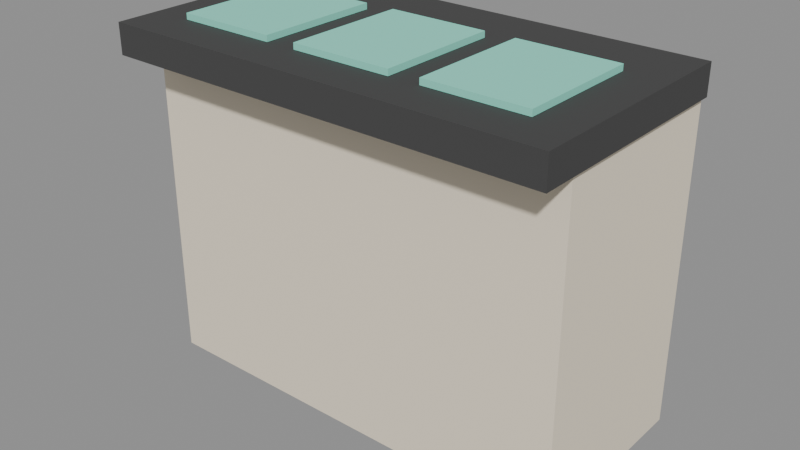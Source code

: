 # Source: source.blend  (saved by Blender 5.2.45; exported with 4.5.12 LTS)
import bpy
from mathutils import Matrix  # noqa: F401  (used for matrix-valued properties, if any)

bpy.ops.wm.read_factory_settings(use_empty=True)
scene = bpy.context.scene
scene.name = 'Scene'

# ---- images (referenced by path relative to the original .blend; pixels are not part of the script)
import os
ASSET_DIR = os.environ.get("B2B_ASSET_DIR", "")  # directory of the original .blend (textures are referenced by path, not embedded)
HERE = os.path.dirname(os.path.abspath(__file__))  # packed textures are extracted next to this script under _unpacked/

def load_image(name, relpath, width, height, colorspace="sRGB"):
    """Load a texture the original file referenced (path relative to the .blend, or extracted next to this script)."""
    p = next((c for c in (os.path.join(HERE, relpath), os.path.join(ASSET_DIR, relpath)) if relpath and os.path.exists(c)), "")
    if p:
        img = bpy.data.images.load(p, check_existing=True)
        img.name = name
    else:  # same state as the original file: an image datablock whose file is absent (Cycles renders it pink)
        img = bpy.data.images.new(name, width, height)
        img.source = "FILE"
        img.filepath = "//" + (relpath or name)
    img.colorspace_settings.name = colorspace
    return img
img_palette_png = load_image('palette.png', '_unpacked/palette.cadebe72.png', 2508, 2508, 'sRGB')

# ---- materials (node trees are filled in below, after node groups)
mat_sharedpalette_v001 = bpy.data.materials.new('SharedPalette_v001')

# ---- material node trees
mat_sharedpalette_v001.use_nodes = True; mat_sharedpalette_v001.node_tree.nodes.clear()
_N = mat_sharedpalette_v001.node_tree.nodes; _L = mat_sharedpalette_v001.node_tree.links
n0 = _N.new('ShaderNodeBsdfPrincipled'); n0.name = 'Principled BSDF'; n0.location = (-200, 100)
n0.inputs[2].default_value = 0.8
n0.inputs[10].default_value = 0.005
n1 = _N.new('ShaderNodeOutputMaterial'); n1.name = 'Material Output'; n1.location = (200, 100)
n2 = _N.new('ShaderNodeTexImage'); n2.name = 'Image Texture'; n2.location = (0, 0)
n2.image = img_palette_png
n2.interpolation = 'Closest'
_L.new(n0.outputs[0], n1.inputs[0])
_L.new(n2.outputs[0], n0.inputs[0])
n1.is_active_output = True

# ---- meshes
me_cube = bpy.data.meshes.new('Cube')
me_cube.from_pydata([(-0.5, -0.24, -0.48), (-0.5, -0.24, 0.48), (-0.5, 0.24, -0.48), (-0.5, 0.24, 0.48), (0.5, -0.24, -0.48), (0.5, -0.24, 0.48), (0.5, 0.24, -0.48), (0.5, 0.24, 0.48)], [], [(1, 2, 0), (3, 6, 2), (7, 4, 6), (5, 0, 4), (6, 0, 2), (3, 5, 7), (1, 3, 2), (3, 7, 6), (7, 5, 4), (5, 1, 0), (6, 4, 0), (3, 1, 5)])
_uv = me_cube.uv_layers.new(name='UVMap')
_uv.uv.foreach_set('vector', [0.01575, 0.578, 0.01575, 0.578, 0.01575, 0.578, 0.01575, 0.578, 0.01575, 0.578, 0.01575, 0.578, 0.01575, 0.578, 0.01575, 0.578, 0.01575, 0.578, 0.01575, 0.578, 0.01575, 0.578, 0.01575, 0.578, 0.01575, 0.578, 0.01575, 0.578, 0.01575, 0.578, 0.01575, 0.578, 0.01575, 0.578, 0.01575, 0.578, 0.01575, 0.578, 0.01575, 0.578, 0.01575, 0.578, 0.01575, 0.578, 0.01575, 0.578, 0.01575, 0.578, 0.01575, 0.578, 0.01575, 0.578, 0.01575, 0.578, 0.01575, 0.578, 0.01575, 0.578, 0.01575, 0.578, 0.01575, 0.578, 0.01575, 0.578, 0.01575, 0.578, 0.01575, 0.578, 0.01575, 0.578, 0.01575, 0.578])
me_cube.materials.append(mat_sharedpalette_v001)
me_cube.update()
me_cube_001 = bpy.data.meshes.new('Cube.001')
me_cube_001.from_pydata([(-0.51, -0.29, -0.045), (-0.51, -0.29, 0.045), (-0.51, 0.29, -0.045), (-0.51, 0.29, 0.045), (0.51, -0.29, -0.045), (0.51, -0.29, 0.045), (0.51, 0.29, -0.045), (0.51, 0.29, 0.045)], [], [(1, 2, 0), (3, 6, 2), (7, 4, 6), (5, 0, 4), (6, 0, 2), (3, 5, 7), (1, 3, 2), (3, 7, 6), (7, 5, 4), (5, 1, 0), (6, 4, 0), (3, 1, 5)])
_uv = me_cube_001.uv_layers.new(name='UVMap')
_uv.uv.foreach_set('vector', [0.3906, 0.5154, 0.3906, 0.5154, 0.3906, 0.5154, 0.3906, 0.5154, 0.3906, 0.5154, 0.3906, 0.5154, 0.3906, 0.5154, 0.3906, 0.5154, 0.3906, 0.5154, 0.3906, 0.5154, 0.3906, 0.5154, 0.3906, 0.5154, 0.3906, 0.5154, 0.3906, 0.5154, 0.3906, 0.5154, 0.3906, 0.5154, 0.3906, 0.5154, 0.3906, 0.5154, 0.3906, 0.5154, 0.3906, 0.5154, 0.3906, 0.5154, 0.3906, 0.5154, 0.3906, 0.5154, 0.3906, 0.5154, 0.3906, 0.5154, 0.3906, 0.5154, 0.3906, 0.5154, 0.3906, 0.5154, 0.3906, 0.5154, 0.3906, 0.5154, 0.3906, 0.5154, 0.3906, 0.5154, 0.3906, 0.5154, 0.3906, 0.5154, 0.3906, 0.5154, 0.3906, 0.5154])
me_cube_001.materials.append(mat_sharedpalette_v001)
me_cube_001.update()
me_cube_002 = bpy.data.meshes.new('Cube.002')
me_cube_002.from_pydata([(-0.115, -0.155, -0.009), (-0.115, -0.155, 0.009), (-0.115, 0.155, -0.009), (-0.115, 0.155, 0.009), (0.115, -0.155, -0.009), (0.115, -0.155, 0.009), (0.115, 0.155, -0.009), (0.115, 0.155, 0.009)], [], [(1, 2, 0), (3, 6, 2), (7, 4, 6), (5, 0, 4), (6, 0, 2), (3, 5, 7), (1, 3, 2), (3, 7, 6), (7, 5, 4), (5, 1, 0), (6, 4, 0), (3, 1, 5)])
_uv = me_cube_002.uv_layers.new(name='UVMap')
_uv.uv.foreach_set('vector', [0.2657, 0.7654, 0.2657, 0.7654, 0.2657, 0.7654, 0.2657, 0.7654, 0.2657, 0.7654, 0.2657, 0.7654, 0.2657, 0.7654, 0.2657, 0.7654, 0.2657, 0.7654, 0.2657, 0.7654, 0.2657, 0.7654, 0.2657, 0.7654, 0.2657, 0.7654, 0.2657, 0.7654, 0.2657, 0.7654, 0.2657, 0.7654, 0.2657, 0.7654, 0.2657, 0.7654, 0.2657, 0.7654, 0.2657, 0.7654, 0.2657, 0.7654, 0.2657, 0.7654, 0.2657, 0.7654, 0.2657, 0.7654, 0.2657, 0.7654, 0.2657, 0.7654, 0.2657, 0.7654, 0.2657, 0.7654, 0.2657, 0.7654, 0.2657, 0.7654, 0.2657, 0.7654, 0.2657, 0.7654, 0.2657, 0.7654, 0.2657, 0.7654, 0.2657, 0.7654, 0.2657, 0.7654])
me_cube_002.materials.append(mat_sharedpalette_v001)
me_cube_002.update()
me_cube_003 = bpy.data.meshes.new('Cube.003')
me_cube_003.from_pydata([(-0.115, -0.155, -0.009), (-0.115, -0.155, 0.009), (-0.115, 0.155, -0.009), (-0.115, 0.155, 0.009), (0.115, -0.155, -0.009), (0.115, -0.155, 0.009), (0.115, 0.155, -0.009), (0.115, 0.155, 0.009)], [], [(1, 2, 0), (3, 6, 2), (7, 4, 6), (5, 0, 4), (6, 0, 2), (3, 5, 7), (1, 3, 2), (3, 7, 6), (7, 5, 4), (5, 1, 0), (6, 4, 0), (3, 1, 5)])
_uv = me_cube_003.uv_layers.new(name='UVMap')
_uv.uv.foreach_set('vector', [0.2657, 0.7654, 0.2657, 0.7654, 0.2657, 0.7654, 0.2657, 0.7654, 0.2657, 0.7654, 0.2657, 0.7654, 0.2657, 0.7654, 0.2657, 0.7654, 0.2657, 0.7654, 0.2657, 0.7654, 0.2657, 0.7654, 0.2657, 0.7654, 0.2657, 0.7654, 0.2657, 0.7654, 0.2657, 0.7654, 0.2657, 0.7654, 0.2657, 0.7654, 0.2657, 0.7654, 0.2657, 0.7654, 0.2657, 0.7654, 0.2657, 0.7654, 0.2657, 0.7654, 0.2657, 0.7654, 0.2657, 0.7654, 0.2657, 0.7654, 0.2657, 0.7654, 0.2657, 0.7654, 0.2657, 0.7654, 0.2657, 0.7654, 0.2657, 0.7654, 0.2657, 0.7654, 0.2657, 0.7654, 0.2657, 0.7654, 0.2657, 0.7654, 0.2657, 0.7654, 0.2657, 0.7654])
me_cube_003.materials.append(mat_sharedpalette_v001)
me_cube_003.update()
me_cube_004 = bpy.data.meshes.new('Cube.004')
me_cube_004.from_pydata([(-0.115, -0.155, -0.009), (-0.115, -0.155, 0.009), (-0.115, 0.155, -0.009), (-0.115, 0.155, 0.009), (0.115, -0.155, -0.009), (0.115, -0.155, 0.009), (0.115, 0.155, -0.009), (0.115, 0.155, 0.009)], [], [(1, 2, 0), (3, 6, 2), (7, 4, 6), (5, 0, 4), (6, 0, 2), (3, 5, 7), (1, 3, 2), (3, 7, 6), (7, 5, 4), (5, 1, 0), (6, 4, 0), (3, 1, 5)])
_uv = me_cube_004.uv_layers.new(name='UVMap')
_uv.uv.foreach_set('vector', [0.2657, 0.7654, 0.2657, 0.7654, 0.2657, 0.7654, 0.2657, 0.7654, 0.2657, 0.7654, 0.2657, 0.7654, 0.2657, 0.7654, 0.2657, 0.7654, 0.2657, 0.7654, 0.2657, 0.7654, 0.2657, 0.7654, 0.2657, 0.7654, 0.2657, 0.7654, 0.2657, 0.7654, 0.2657, 0.7654, 0.2657, 0.7654, 0.2657, 0.7654, 0.2657, 0.7654, 0.2657, 0.7654, 0.2657, 0.7654, 0.2657, 0.7654, 0.2657, 0.7654, 0.2657, 0.7654, 0.2657, 0.7654, 0.2657, 0.7654, 0.2657, 0.7654, 0.2657, 0.7654, 0.2657, 0.7654, 0.2657, 0.7654, 0.2657, 0.7654, 0.2657, 0.7654, 0.2657, 0.7654, 0.2657, 0.7654, 0.2657, 0.7654, 0.2657, 0.7654, 0.2657, 0.7654])
me_cube_004.materials.append(mat_sharedpalette_v001)
me_cube_004.update()

# ---- objects
ob_console = bpy.data.objects.new('Console', me_cube)
ob_panel = bpy.data.objects.new('Panel', me_cube_001)
ob_readout = bpy.data.objects.new('Readout', me_cube_002)
ob_readout_001 = bpy.data.objects.new('Readout.001', me_cube_003)
ob_readout_002 = bpy.data.objects.new('Readout.002', me_cube_004)

# ---- transforms, parenting, visibility, modifiers, constraints
ob_console.location = (0.0, 0.0, 0.48)
ob_console.scale = (1.3, 1.2, 1.0)
ob_panel.location = (0.0, -0.06, 1.0)
ob_panel.scale = (1.3, 1.2, 1.0)
ob_readout.location = (-0.39, -0.096, 1.055)
ob_readout.scale = (1.3, 1.2, 1.0)
ob_readout_001.location = (0.0, -0.096, 1.055)
ob_readout_001.scale = (1.3, 1.2, 1.0)
ob_readout_002.location = (0.39, -0.096, 1.055)
ob_readout_002.scale = (1.3, 1.2, 1.0)

# ---- collection membership
scene.collection.objects.link(ob_console)
scene.collection.objects.link(ob_panel)
scene.collection.objects.link(ob_readout)
scene.collection.objects.link(ob_readout_001)
scene.collection.objects.link(ob_readout_002)

# ---- scene / render settings (as saved in the file)
scene.frame_start = 1; scene.frame_end = 250; scene.frame_set(1)
scene.render.engine = 'BLENDER_EEVEE_NEXT'
scene.render.bake_bias = 0.0
scene.render.bake_samples = 0
scene.render.compositor_device = 'GPU'
scene.eevee.use_volume_custom_range = False
scene.eevee.fast_gi_thickness_near = 0.1
scene.eevee.fast_gi_thickness_far = 0.0
scene.eevee.ray_tracing_options.screen_trace_thickness = 0.1
bpy.context.view_layer.update()

# ---- added for rendering (the .blend has no active camera and no usable light): camera, sun + grey world if the file has none
cam_auto = bpy.data.cameras.new('AutoCamera')
cam_auto.lens = 50.0
cam_auto.sensor_width = 36.0
cam_auto.clip_end = 1000.0
ob_auto_camera = bpy.data.objects.new('AutoCamera', cam_auto)
scene.collection.objects.link(ob_auto_camera)
ob_auto_camera.location = (1.69969, -2.09963, 1.89175)
ob_auto_camera.rotation_euler = (1.09748, -7.21219e-08, 0.694738)
scene.camera = ob_auto_camera
light_auto_sun = bpy.data.lights.new('AutoSun', 'SUN')
light_auto_sun.energy = 3.0
light_auto_sun.angle = 0.0523599
ob_auto_sun = bpy.data.objects.new('AutoSun', light_auto_sun)
scene.collection.objects.link(ob_auto_sun)
ob_auto_sun.rotation_euler = (0.872665, 0.174533, 0.523599)
if scene.world is None:
    world_auto = bpy.data.worlds.new('AutoWorld')
    world_auto.color = (0.3, 0.3, 0.3)
    scene.world = world_auto
bpy.context.view_layer.update()
